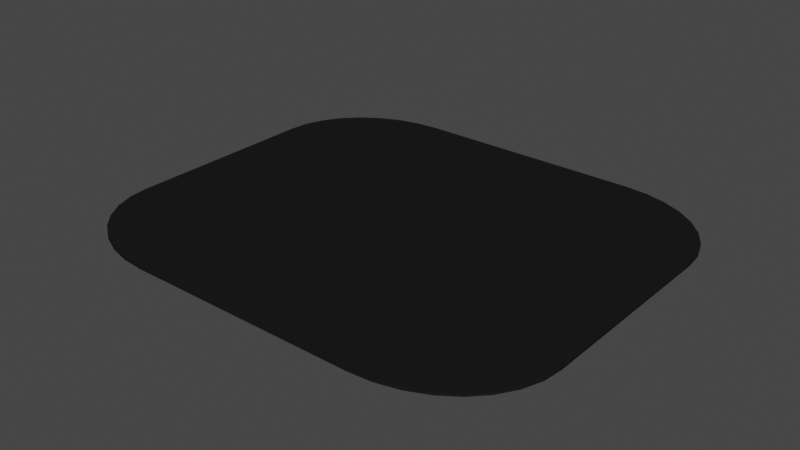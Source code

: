 # Source: CarPark.blend  (saved by Blender 2.91.10; exported with 4.5.12 LTS)
import bpy
from mathutils import Matrix  # noqa: F401  (used for matrix-valued properties, if any)

bpy.ops.wm.read_factory_settings(use_empty=True)
scene = bpy.context.scene
scene.name = 'Scene'

# ---- collections
col_collection = bpy.data.collections.new('Collection'); scene.collection.children.link(col_collection)

# ---- materials (node trees are filled in below, after node groups)
mat_asphalt = bpy.data.materials.new('Asphalt')
mat_asphalt.use_transparent_shadow = False

# ---- material node trees
mat_asphalt.use_nodes = True; mat_asphalt.node_tree.nodes.clear()
_N = mat_asphalt.node_tree.nodes; _L = mat_asphalt.node_tree.links
n0 = _N.new('ShaderNodeBsdfPrincipled'); n0.name = 'Principled BSDF'; n0.location = (10, 300)
n0.distribution = 'GGX'
n0.subsurface_method = 'BURLEY'
n0.inputs[0].default_value = (0.01222, 0.01222, 0.01222, 1.0)
n0.inputs[3].default_value = 1.45
n0.inputs[13].default_value = 0.0
n0.inputs[27].default_value = (0.0, 0.0, 0.0, 1.0)
n0.inputs[28].default_value = 1.0
n1 = _N.new('ShaderNodeOutputMaterial'); n1.name = 'Material Output'; n1.location = (300, 300)
_L.new(n0.outputs[0], n1.inputs[0])
n1.is_active_output = True

# ---- world
world_world = bpy.data.worlds.new('World'); scene.world = world_world
world_world.use_nodes = True; world_world.node_tree.nodes.clear()
_N = world_world.node_tree.nodes; _L = world_world.node_tree.links
n0 = _N.new('ShaderNodeOutputWorld'); n0.name = 'World Output'; n0.location = (300, 300)
n1 = _N.new('ShaderNodeBackground'); n1.name = 'Background'; n1.location = (10, 300)
n1.inputs[0].default_value = (0.05088, 0.05088, 0.05088, 1.0)
_L.new(n1.outputs[0], n0.inputs[0])
n0.is_active_output = True
world_world.color = (0.05088, 0.05088, 0.05088)
world_world.use_sun_shadow = False
world_world.sun_shadow_jitter_overblur = 0.0

# ---- meshes
me_cube_015 = bpy.data.meshes.new('Cube.015')
me_cube_015.from_pydata([(-0.5, -1.0, -1.0), (-1.0, -0.5, -1.0), (-0.5975, -0.9904, -1.0), (-0.6913, -0.9619, -1.0), (-0.7778, -0.9157, -1.0), (-0.8536, -0.8536, -1.0), (-0.9157, -0.7778, -1.0), (-0.9619, -0.6913, -1.0), (-0.9904, -0.5975, -1.0), (-1.0, -0.5, 1.0), (-0.5, -1.0, 1.0), (-0.9904, -0.5975, 1.0), (-0.9619, -0.6913, 1.0), (-0.9157, -0.7778, 1.0), (-0.8536, -0.8536, 1.0), (-0.7778, -0.9157, 1.0), (-0.6913, -0.9619, 1.0), (-0.5975, -0.9904, 1.0), (-1.0, 0.5, -1.0), (-0.5, 1.0, -1.0), (-0.9904, 0.5975, -1.0), (-0.9619, 0.6913, -1.0), (-0.9157, 0.7778, -1.0), (-0.8536, 0.8536, -1.0), (-0.7778, 0.9157, -1.0), (-0.6913, 0.9619, -1.0), (-0.5975, 0.9904, -1.0), (-0.5, 1.0, 1.0), (-1.0, 0.5, 1.0), (-0.5975, 0.9904, 1.0), (-0.6913, 0.9619, 1.0), (-0.7778, 0.9157, 1.0), (-0.8536, 0.8536, 1.0), (-0.9157, 0.7778, 1.0), (-0.9619, 0.6913, 1.0), (-0.9904, 0.5975, 1.0), (1.0, -0.5, -1.0), (0.5, -1.0, -1.0), (0.9904, -0.5975, -1.0), (0.9619, -0.6913, -1.0), (0.9157, -0.7778, -1.0), (0.8536, -0.8536, -1.0), (0.7778, -0.9157, -1.0), (0.6913, -0.9619, -1.0), (0.5975, -0.9904, -1.0), (0.5, -1.0, 1.0), (1.0, -0.5, 1.0), (0.5975, -0.9904, 1.0), (0.6913, -0.9619, 1.0), (0.7778, -0.9157, 1.0), (0.8536, -0.8536, 1.0), (0.9157, -0.7778, 1.0), (0.9619, -0.6913, 1.0), (0.9904, -0.5975, 1.0), (0.5, 1.0, -1.0), (1.0, 0.5, -1.0), (0.5975, 0.9904, -1.0), (0.6913, 0.9619, -1.0), (0.7778, 0.9157, -1.0), (0.8536, 0.8536, -1.0), (0.9157, 0.7778, -1.0), (0.9619, 0.6913, -1.0), (0.9904, 0.5975, -1.0), (1.0, 0.5, 1.0), (0.5, 1.0, 1.0), (0.9904, 0.5975, 1.0), (0.9619, 0.6913, 1.0), (0.9157, 0.7778, 1.0), (0.8536, 0.8536, 1.0), (0.7778, 0.9157, 1.0), (0.6913, 0.9619, 1.0), (0.5975, 0.9904, 1.0)], [], [(37, 45, 10, 0), (55, 63, 46, 36), (63, 65, 66, 67, 68, 69, 70, 71, 64, 27, 29, 30, 31, 32, 33, 34, 35, 28, 9, 11, 12, 13, 14, 15, 16, 17, 10, 45, 47, 48, 49, 50, 51, 52, 53, 46), (1, 9, 28, 18), (19, 27, 64, 54), (0, 10, 17, 2), (2, 17, 16, 3), (3, 16, 15, 4), (4, 15, 14, 5), (5, 14, 13, 6), (6, 13, 12, 7), (7, 12, 11, 8), (8, 11, 9, 1), (27, 19, 26, 29), (29, 26, 25, 30), (30, 25, 24, 31), (31, 24, 23, 32), (32, 23, 22, 33), (33, 22, 21, 34), (34, 21, 20, 35), (35, 20, 18, 28), (63, 55, 62, 65), (65, 62, 61, 66), (66, 61, 60, 67), (67, 60, 59, 68), (68, 59, 58, 69), (69, 58, 57, 70), (70, 57, 56, 71), (71, 56, 54, 64), (45, 37, 44, 47), (47, 44, 43, 48), (48, 43, 42, 49), (49, 42, 41, 50), (50, 41, 40, 51), (51, 40, 39, 52), (52, 39, 38, 53), (53, 38, 36, 46), (18, 20, 21, 22, 23, 24, 25, 26, 19, 54, 56, 57, 58, 59, 60, 61, 62, 55, 36, 38, 39, 40, 41, 42, 43, 44, 37, 0, 2, 3, 4, 5, 6, 7, 8, 1)])
_uv = me_cube_015.uv_layers.new(name='UVMap')
_uv.uv.foreach_set('vector', [0.375, 0.8125, 0.625, 0.8125, 0.625, 0.9375, 0.375, 0.9375, 0.375, 0.5625, 0.625, 0.5625, 0.625, 0.6875, 0.375, 0.6875, 0.625, 0.5625, 0.6254, 0.5503, 0.6266, 0.5386, 0.6285, 0.5278, 0.6311, 0.5061, 0.6343, 0.485, 0.6379, 0.4759, 0.6418, 0.4669, 0.6875, 0.5, 0.8125, 0.5, 0.6916, 0.3673, 0.6955, 0.3606, 0.6991, 0.3554, 0.7022, 0.3394, 0.7048, 0.3241, 0.7067, 0.3205, 0.7079, 0.3166, 0.875, 0.5625, 0.875, 0.6875, 0.8738, 0.6997, 0.8702, 0.7114, 0.8645, 0.7222, 0.8567, 0.7317, 0.8472, 0.7395, 0.8364, 0.7452, 0.8247, 0.7488, 0.8125, 0.75, 0.6875, 0.75, 0.6418, 0.7831, 0.6379, 0.7741, 0.6343, 0.765, 0.6311, 0.7439, 0.6285, 0.7222, 0.6266, 0.7114, 0.6254, 0.6997, 0.625, 0.6875, 0.375, 0.0625, 0.625, 0.0625, 0.625, 0.1875, 0.375, 0.1875, 0.375, 0.3125, 0.625, 0.3125, 0.625, 0.4375, 0.375, 0.4375, 0.375, 0.9375, 0.625, 0.9375, 0.625, 0.9497, 0.375, 0.9497, 0.375, 0.9497, 0.625, 0.9497, 0.625, 0.9614, 0.375, 0.9614, 0.375, 0.9614, 0.625, 0.9614, 0.625, 0.9722, 0.375, 0.9722, 0.375, 0.9722, 0.625, 0.9722, 0.625, 1.0, 0.375, 1.0, 0.375, 0.0, 0.625, 0.0, 0.625, 0.02778, 0.375, 0.02778, 0.375, 0.02778, 0.625, 0.02778, 0.625, 0.03858, 0.375, 0.03858, 0.375, 0.03858, 0.625, 0.03858, 0.625, 0.05031, 0.375, 0.05031, 0.375, 0.05031, 0.625, 0.05031, 0.625, 0.0625, 0.375, 0.0625, 0.625, 0.3125, 0.375, 0.3125, 0.3084, 0.3673, 0.6916, 0.3673, 0.6916, 0.3673, 0.3084, 0.3673, 0.3045, 0.3606, 0.6955, 0.3606, 0.6955, 0.3606, 0.3045, 0.3606, 0.3009, 0.3554, 0.6991, 0.3554, 0.6991, 0.3554, 0.3009, 0.3554, 0.2978, 0.3394, 0.7022, 0.3394, 0.7022, 0.3394, 0.2978, 0.3394, 0.2952, 0.3241, 0.7048, 0.3241, 0.7048, 0.3241, 0.2952, 0.3241, 0.2933, 0.3205, 0.7067, 0.3205, 0.7067, 0.3205, 0.2933, 0.3205, 0.2921, 0.3166, 0.7079, 0.3166, 0.7079, 0.3166, 0.2921, 0.3166, 0.375, 0.1875, 0.625, 0.1875, 0.625, 0.5625, 0.375, 0.5625, 0.3746, 0.5503, 0.6254, 0.5503, 0.6254, 0.5503, 0.3746, 0.5503, 0.3734, 0.5386, 0.6266, 0.5386, 0.6266, 0.5386, 0.3734, 0.5386, 0.3715, 0.5278, 0.6285, 0.5278, 0.6285, 0.5278, 0.3715, 0.5278, 0.3689, 0.5061, 0.6311, 0.5061, 0.6311, 0.5061, 0.3689, 0.5061, 0.3657, 0.485, 0.6343, 0.485, 0.6343, 0.485, 0.3657, 0.485, 0.3621, 0.4759, 0.6379, 0.4759, 0.6379, 0.4759, 0.3621, 0.4759, 0.3582, 0.4669, 0.6418, 0.4669, 0.6418, 0.4669, 0.3582, 0.4669, 0.375, 0.4375, 0.625, 0.4375, 0.625, 0.8125, 0.375, 0.8125, 0.3582, 0.7831, 0.6418, 0.7831, 0.6418, 0.7831, 0.3582, 0.7831, 0.3621, 0.7741, 0.6379, 0.7741, 0.6379, 0.7741, 0.3621, 0.7741, 0.3657, 0.765, 0.6343, 0.765, 0.6343, 0.765, 0.3657, 0.765, 0.3689, 0.7439, 0.6311, 0.7439, 0.6311, 0.7439, 0.3689, 0.7439, 0.3715, 0.7222, 0.6285, 0.7222, 0.6285, 0.7222, 0.3715, 0.7222, 0.3734, 0.7114, 0.6266, 0.7114, 0.6266, 0.7114, 0.3734, 0.7114, 0.3746, 0.6997, 0.6254, 0.6997, 0.6254, 0.6997, 0.3746, 0.6997, 0.375, 0.6875, 0.625, 0.6875, 0.125, 0.5625, 0.2921, 0.3166, 0.2933, 0.3205, 0.2952, 0.3241, 0.2978, 0.3394, 0.3009, 0.3554, 0.3045, 0.3606, 0.3084, 0.3673, 0.1875, 0.5, 0.3125, 0.5, 0.3582, 0.4669, 0.3621, 0.4759, 0.3657, 0.485, 0.3689, 0.5061, 0.3715, 0.5278, 0.3734, 0.5386, 0.3746, 0.5503, 0.375, 0.5625, 0.375, 0.6875, 0.3746, 0.6997, 0.3734, 0.7114, 0.3715, 0.7222, 0.3689, 0.7439, 0.3657, 0.765, 0.3621, 0.7741, 0.3582, 0.7831, 0.3125, 0.75, 0.1875, 0.75, 0.1753, 0.7488, 0.1636, 0.7452, 0.1528, 0.7395, 0.1433, 0.7317, 0.1355, 0.7222, 0.1298, 0.7114, 0.1262, 0.6997, 0.125, 0.6875])
me_cube_015.materials.append(mat_asphalt)
me_cube_015.use_remesh_fix_poles = True
me_cube_015.use_remesh_preserve_attributes = False
me_cube_015.use_mirror_vertex_groups = False
me_cube_015.update()

# ---- objects
ob_testcarpark = bpy.data.objects.new('TestCarPark', me_cube_015)

# ---- transforms, parenting, visibility, modifiers, constraints
ob_testcarpark.location = (8.5, 0.0, 0.0)
ob_testcarpark.scale = (17.0, 14.5, 0.0878)
ob_testcarpark.lineart.crease_threshold = 0.0

# ---- collection membership
col_collection.objects.link(ob_testcarpark)

# ---- scene / render settings (as saved in the file)
scene.frame_start = 1; scene.frame_end = 250; scene.frame_set(1)
scene.render.engine = 'BLENDER_EEVEE_NEXT'
scene.cycles.use_denoising = False
scene.cycles.samples = 128
scene.cycles.sampling_pattern = 'TABULATED_SOBOL'
scene.cycles.use_adaptive_sampling = False
scene.cycles.use_light_tree = False
scene.view_settings.view_transform = 'Filmic'
bpy.context.view_layer.update()

# ---- added for rendering (the .blend has no active camera and no usable light): camera, sun
cam_auto = bpy.data.cameras.new('AutoCamera')
cam_auto.lens = 50.0
cam_auto.sensor_width = 36.0
cam_auto.clip_end = 1000.0
ob_auto_camera = bpy.data.objects.new('AutoCamera', cam_auto)
scene.collection.objects.link(ob_auto_camera)
ob_auto_camera.location = (49.8466, -49.6159, 33.0773)
ob_auto_camera.rotation_euler = (1.09748, -7.21219e-08, 0.694738)
scene.camera = ob_auto_camera
light_auto_sun = bpy.data.lights.new('AutoSun', 'SUN')
light_auto_sun.energy = 3.0
light_auto_sun.angle = 0.0523599
ob_auto_sun = bpy.data.objects.new('AutoSun', light_auto_sun)
scene.collection.objects.link(ob_auto_sun)
ob_auto_sun.rotation_euler = (0.872665, 0.174533, 0.523599)
bpy.context.view_layer.update()
